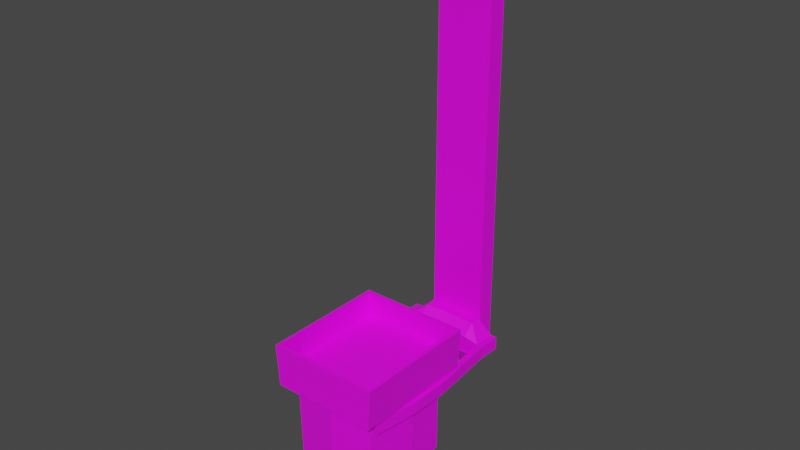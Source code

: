 # Source: GarbageMachine.blend  (saved by Blender 3.4.6; exported with 4.5.12 LTS)
import bpy
from mathutils import Matrix  # noqa: F401  (used for matrix-valued properties, if any)

bpy.ops.wm.read_factory_settings(use_empty=True)
scene = bpy.context.scene
scene.name = 'Scene'

# ---- collections
col_collection = bpy.data.collections.new('Collection'); scene.collection.children.link(col_collection)

# ---- images (referenced by path relative to the original .blend; pixels are not part of the script)
import os
ASSET_DIR = os.environ.get("B2B_ASSET_DIR", "")  # directory of the original .blend (textures are referenced by path, not embedded)
HERE = os.path.dirname(os.path.abspath(__file__))  # packed textures are extracted next to this script under _unpacked/

def load_image(name, relpath, width, height, colorspace="sRGB"):
    """Load a texture the original file referenced (path relative to the .blend, or extracted next to this script)."""
    p = next((c for c in (os.path.join(HERE, relpath), os.path.join(ASSET_DIR, relpath)) if relpath and os.path.exists(c)), "")
    if p:
        img = bpy.data.images.load(p, check_existing=True)
        img.name = name
    else:  # same state as the original file: an image datablock whose file is absent (Cycles renders it pink)
        img = bpy.data.images.new(name, width, height)
        img.source = "FILE"
        img.filepath = "//" + (relpath or name)
    img.colorspace_settings.name = colorspace
    return img
img_colorpalete_duel_32x_png = load_image('colorPalete_duel-32x.png', 'Colors/colorPalete_duel-32x.png', 1024, 1024, 'sRGB')

# ---- materials (node trees are filled in below, after node groups)
mat_materialmap = bpy.data.materials.new('MaterialMap')
mat_materialmap.alpha_threshold = 0.0
mat_materialmap.use_transparent_shadow = False
mat_materialmap.roughness = 0.5
mat_materialmap.line_color = (0.0, 0.0, 0.0, 1.0)

# ---- material node trees
mat_materialmap.use_nodes = True; mat_materialmap.node_tree.nodes.clear()
_N = mat_materialmap.node_tree.nodes; _L = mat_materialmap.node_tree.links
n0 = _N.new('ShaderNodeOutputMaterial'); n0.name = 'Material Output'; n0.location = (300, 300)
n1 = _N.new('ShaderNodeBsdfPrincipled'); n1.name = 'Principled BSDF'; n1.location = (10, 300)
n1.distribution = 'GGX'
n1.subsurface_method = 'RANDOM_WALK_SKIN'
n1.inputs[3].default_value = 1.45
n1.inputs[27].default_value = (0.0, 0.0, 0.0, 1.0)
n1.inputs[28].default_value = 1.0
n2 = _N.new('ShaderNodeTexImage'); n2.name = 'Image Texture'; n2.location = (-446, 282)
n2.image = img_colorpalete_duel_32x_png
_L.new(n1.outputs[0], n0.inputs[0])
_L.new(n2.outputs[0], n1.inputs[0])
n0.is_active_output = True

# ---- world
world_world = bpy.data.worlds.new('World'); scene.world = world_world
world_world.use_nodes = True; world_world.node_tree.nodes.clear()
_N = world_world.node_tree.nodes; _L = world_world.node_tree.links
n0 = _N.new('ShaderNodeOutputWorld'); n0.name = 'World Output'; n0.location = (300, 300)
n1 = _N.new('ShaderNodeBackground'); n1.name = 'Background'; n1.location = (10, 300)
n1.inputs[0].default_value = (0.05088, 0.05088, 0.05088, 1.0)
_L.new(n1.outputs[0], n0.inputs[0])
n0.is_active_output = True
world_world.color = (0.05088, 0.05088, 0.05088)
world_world.use_sun_shadow = False
world_world.sun_shadow_jitter_overblur = 0.0

# ---- meshes
me_cube_034 = bpy.data.meshes.new('Cube.034')
me_cube_034.from_pydata([(0.3117, -0.8424, 1.1), (0.3117, -0.615, 1.1), (0.2977, -0.6139, 0.8267), (0.2977, -0.8402, 0.8267), (0.2586, -1.137, 0.8267), (0.3117, -1.195, 1.1), (0.2349, -0.5368, 0.8267), (0.3117, -0.4869, 1.1), (0.0, -0.4942, 0.8267), (0.0, -0.4869, 1.1), (0.0, -1.167, 0.8267), (0.0, -1.195, 1.1), (0.0, -0.6139, 0.8267), (0.0, -0.8402, 0.8267), (0.0, -0.8402, 0.06833), (0.0, -0.5486, 0.06833), (0.0, -0.6139, 0.06833), (0.2621, -0.8379, 0.3699), (0.2621, -0.6468, 0.3699), (0.2155, -0.5896, 0.3699), (0.2502, -0.6468, 0.06833), (0.2269, -1.092, 0.3699), (0.3346, -0.4635, 1.099), (0.3346, -0.5982, 1.099), (0.3185, -0.8567, 0.8473), (0.3185, -0.597, 0.8473), (0.0, -0.4635, 1.099), (0.3185, -0.4635, 0.8473), (0.3346, -0.8592, 1.099), (0.3346, -1.22, 1.099), (0.3185, -1.217, 0.8473), (0.0, -1.217, 0.8473), (0.0, -0.4635, 0.8473), (0.0, -1.22, 1.099), (0.0, -0.6139, 0.3699), (0.0, -0.8402, 0.3699), (0.0, -0.4942, 0.3699), (0.2977, -0.8402, 0.3699), (0.2977, -0.6139, 0.3699), (0.2349, -0.5368, 0.3699), (0.0, -1.153, 0.3699), (0.2586, -1.124, 0.3699), (0.0, -1.116, 0.3699), (0.0, -0.5486, 0.3699), (0.2502, -0.8379, 0.06833), (0.2036, -0.5896, 0.06833), (0.0, -1.056, 0.1092), (0.215, -1.032, 0.1092), (0.2581, -0.4852, 0.1226), (0.2764, -0.5358, 0.1226), (0.2581, -0.5198, 0.03902), (0.2764, -0.5556, 0.07478), (0.2581, -0.6034, 0.004397), (0.2764, -0.6034, 0.05496), (0.2581, -0.687, 0.03902), (0.2764, -0.6512, 0.07478), (0.2581, -0.7216, 0.1226), (0.2764, -0.6711, 0.1226), (0.2581, -0.687, 0.2062), (0.2764, -0.6512, 0.1704), (0.2581, -0.6034, 0.2408), (0.2764, -0.6034, 0.1903), (0.2581, -0.5198, 0.2062), (0.2764, -0.5556, 0.1704), (0.2764, -0.5198, 0.03902), (0.2764, -0.4852, 0.1226), (0.2764, -0.6034, 0.004397), (0.2764, -0.687, 0.03902), (0.2764, -0.7216, 0.1226), (0.2764, -0.687, 0.2062), (0.2764, -0.6034, 0.2408), (0.2764, -0.5198, 0.2062), (0.2977, -0.6139, 0.8334), (0.2977, -0.8402, 0.8334), (0.2586, -1.137, 0.8334), (0.2977, -0.8402, 0.7565), (0.2977, -0.6139, 0.7565), (0.2586, -1.124, 0.7565), (0.336, -0.8416, 0.8333), (0.336, -0.6154, 0.8333), (0.2969, -1.138, 0.8333), (0.2969, -1.125, 0.7563), (0.336, -0.8416, 0.7563), (0.336, -0.6154, 0.7563), (0.257, -0.196, 0.7565), (0.257, -0.196, 0.8334), (0.2953, -0.1974, 0.7563), (0.2953, -0.1974, 0.8333), (0.2593, -0.05981, 0.7565), (0.2593, -0.05981, 0.8334), (0.2975, -0.06121, 0.7563), (0.2975, -0.06121, 0.8333), (0.0, -0.1883, 0.7565), (0.0, -0.1883, 0.8334), (0.0, -0.05208, 0.7565), (0.0, -0.05208, 0.8334), (0.0, -0.4869, 0.9526), (0.0, -0.615, 0.9526), (0.3117, -0.4869, 0.9526), (0.3117, -0.615, 0.9526), (0.3117, -0.8424, 0.9526), (0.3117, -1.195, 0.9526), (0.0, -0.8424, 0.9526), (0.0, -1.195, 0.9526), (0.2965, -0.1276, 0.8333), (0.2582, -0.1262, 0.8334), (0.2965, -0.1276, 0.7563), (0.2582, -0.1262, 0.7565), (0.1674, -0.1262, 0.6221), (0.1674, -0.1262, 0.9099), (0.1662, -0.196, 0.8511), (0.0, -0.1185, 0.9099), (0.0, -0.1883, 0.8511), (0.0, -0.05208, 0.9099), (0.1684, -0.05981, 0.9099), (0.1684, -0.05981, 0.6221), (0.0, -0.1185, 0.6221), (0.0, -0.05208, 0.6221), (0.1662, -0.196, 0.7432), (0.0, -0.1883, 0.7432)], [], [(2, 3, 37, 38), (2, 6, 27, 25), (10, 4, 30, 31), (10, 13, 35, 42, 40), (4, 10, 40, 41), (0, 1, 99, 100), (11, 5, 101, 103), (7, 1, 23, 22), (4, 3, 24, 30), (5, 0, 100, 101), (8, 9, 26, 32), (34, 43, 15, 16), (15, 45, 20, 16), (42, 35, 14, 46), (3, 4, 41, 37), (13, 12, 34, 35), (6, 2, 38, 39), (8, 6, 39, 36), (12, 8, 36, 43, 34), (32, 26, 22, 27), (24, 28, 29, 30), (27, 22, 23, 25), (30, 29, 33, 31), (25, 23, 28, 24), (3, 2, 25, 24), (1, 0, 28, 23), (11, 10, 31, 33), (0, 5, 29, 28), (5, 11, 33, 29), (9, 7, 22, 26), (6, 8, 32, 27), (46, 14, 44, 47), (43, 19, 45, 15), (17, 18, 38, 37), (18, 19, 39, 38), (19, 43, 36, 39), (18, 17, 44, 20), (21, 17, 37, 41), (19, 18, 20, 45), (42, 21, 41, 40), (17, 21, 47, 44), (44, 14, 16, 20), (21, 42, 46, 47), (35, 34, 16, 14), (48, 65, 64, 50), (50, 64, 66, 52), (52, 66, 67, 54), (54, 67, 68, 56), (56, 68, 69, 58), (58, 69, 70, 60), (51, 49, 63, 61, 59, 57, 55, 53), (60, 70, 71, 62), (62, 71, 65, 48), (48, 50, 52, 54, 56, 58, 60, 62), (49, 51, 64, 65), (51, 53, 66, 64), (53, 55, 67, 66), (55, 57, 68, 67), (57, 59, 69, 68), (59, 61, 70, 69), (61, 63, 71, 70), (63, 49, 65, 71), (72, 76, 75, 73), (73, 75, 77, 74), (79, 78, 82, 83), (78, 80, 81, 82), (75, 76, 83, 82), (73, 74, 80, 78), (83, 76, 84, 86), (77, 75, 82, 81), (74, 77, 81, 80), (72, 73, 78, 79), (105, 104, 91, 89), (76, 72, 85, 84), (79, 83, 86, 87), (72, 79, 87, 85), (88, 89, 91, 90), (104, 106, 90, 91), (106, 107, 88, 90), (89, 88, 94, 95), (88, 107, 108, 115), (89, 95, 113, 114), (84, 85, 93, 92), (99, 97, 102, 100), (100, 102, 103, 101), (98, 96, 97, 99), (7, 9, 96, 98), (1, 7, 98, 99), (93, 85, 110, 112), (107, 84, 118, 108), (86, 84, 107, 106), (87, 86, 106, 104), (85, 87, 104, 105), (109, 114, 113, 111), (110, 109, 111, 112), (105, 89, 114, 109), (85, 105, 109, 110), (108, 118, 119, 116), (115, 108, 116, 117), (84, 92, 119, 118), (94, 88, 115, 117)])
_uv = me_cube_034.uv_layers.new(name='UVMap')
_uv.uv.foreach_set('vector', [0.2801, 0.7291, 0.281, 0.7291, 0.281, 0.7291, 0.2801, 0.7291, 0.3261, 0.7291, 0.3789, 0.7291, 0.2798, 0.7291, 0.3006, 0.7291, 0.7138, 0.7291, 0.4478, 0.7291, 0.397, 0.7291, 0.7202, 0.7291, 0.2826, 0.7291, 0.2812, 0.7291, 0.2812, 0.7291, 0.2824, 0.7291, 0.2826, 0.7291, 0.2836, 0.7291, 0.2826, 0.7291, 0.2826, 0.7291, 0.2836, 0.7291, 0.3422, 0.7291, 0.319, 0.7291, 0.319, 0.7291, 0.3422, 0.7291, 0.6943, 0.7291, 0.3754, 0.7291, 0.3754, 0.7291, 0.6943, 0.7291, 0.3067, 0.7291, 0.319, 0.7291, 0.2935, 0.7291, 0.2798, 0.7291, 0.4478, 0.7291, 0.3613, 0.7291, 0.341, 0.7291, 0.397, 0.7291, 0.3754, 0.7291, 0.3422, 0.7291, 0.3422, 0.7291, 0.3754, 0.7291, 0.2829, 0.7291, 0.2829, 0.7291, 0.2828, 0.7291, 0.2828, 0.7291, 0.2803, 0.7291, 0.28, 0.7291, 0.28, 0.7291, 0.2803, 0.7291, 0.3701, 0.7291, 0.5684, 0.7291, 0.6075, 0.7291, 0.3599, 0.7291, 0.2824, 0.7291, 0.2812, 0.7291, 0.2812, 0.7291, 0.2824, 0.7291, 0.281, 0.7291, 0.2822, 0.7291, 0.2822, 0.7291, 0.281, 0.7291, 0.2812, 0.7291, 0.2803, 0.7291, 0.2803, 0.7291, 0.2812, 0.7291, 0.2798, 0.7291, 0.2801, 0.7291, 0.2801, 0.7291, 0.2798, 0.7291, 0.2845, 0.7291, 0.2836, 0.7291, 0.2836, 0.7291, 0.2845, 0.7291, 0.2803, 0.7291, 0.2798, 0.7291, 0.2798, 0.7291, 0.28, 0.7291, 0.2803, 0.7291, 0.2798, 0.7291, 0.5433, 0.7291, 0.5434, 0.7291, 0.2799, 0.7291, 0.2804, 0.7291, 0.5444, 0.7291, 0.5449, 0.7291, 0.2809, 0.7291, 0.2798, 0.7291, 0.5438, 0.7291, 0.544, 0.7291, 0.28, 0.7291, 0.5434, 0.7291, 0.2798, 0.7291, 0.28, 0.7291, 0.5435, 0.7291, 0.28, 0.7291, 0.544, 0.7291, 0.5444, 0.7291, 0.2804, 0.7291, 0.3613, 0.7291, 0.3261, 0.7291, 0.3006, 0.7291, 0.341, 0.7291, 0.319, 0.7291, 0.3422, 0.7291, 0.32, 0.7291, 0.2935, 0.7291, 0.2828, 0.7291, 0.2828, 0.7291, 0.2826, 0.7291, 0.2826, 0.7291, 0.3422, 0.7291, 0.3754, 0.7291, 0.3568, 0.7291, 0.32, 0.7291, 0.3754, 0.7291, 0.6943, 0.7291, 0.6995, 0.7291, 0.3568, 0.7291, 0.6256, 0.7291, 0.3067, 0.7291, 0.2798, 0.7291, 0.6225, 0.7291, 0.3789, 0.7291, 0.6092, 0.7291, 0.603, 0.7291, 0.2798, 0.7291, 0.2798, 0.7291, 0.3247, 0.7291, 0.5778, 0.7291, 0.4999, 0.7291, 0.284, 0.7291, 0.2832, 0.7291, 0.2832, 0.7291, 0.284, 0.7291, 0.596, 0.7291, 0.6257, 0.7291, 0.6675, 0.7291, 0.6323, 0.7291, 0.6257, 0.7291, 0.5866, 0.7291, 0.6148, 0.7291, 0.6675, 0.7291, 0.5866, 0.7291, 0.376, 0.7291, 0.3845, 0.7291, 0.6148, 0.7291, 0.5972, 0.7291, 0.5975, 0.7291, 0.2821, 0.7291, 0.2818, 0.7291, 0.5181, 0.7291, 0.596, 0.7291, 0.6323, 0.7291, 0.5458, 0.7291, 0.5952, 0.7291, 0.5972, 0.7291, 0.2818, 0.7291, 0.2798, 0.7291, 0.2857, 0.7291, 0.5181, 0.7291, 0.5458, 0.7291, 0.2798, 0.7291, 0.5975, 0.7291, 0.5965, 0.7291, 0.281, 0.7291, 0.2821, 0.7291, 0.5778, 0.7291, 0.3247, 0.7291, 0.3599, 0.7291, 0.6075, 0.7291, 0.2822, 0.7291, 0.2832, 0.7291, 0.2832, 0.7291, 0.2823, 0.7291, 0.2812, 0.7291, 0.2803, 0.7291, 0.2803, 0.7291, 0.2812, 0.7291, 0.2788, 0.4672, 0.2786, 0.4672, 0.2786, 0.4672, 0.2788, 0.4672, 0.2788, 0.4672, 0.2786, 0.4672, 0.2786, 0.4672, 0.2788, 0.4672, 0.2789, 0.4672, 0.2788, 0.4672, 0.2788, 0.4672, 0.2789, 0.4672, 0.2789, 0.4672, 0.2788, 0.4672, 0.2788, 0.4672, 0.2789, 0.4672, 0.2789, 0.4672, 0.2788, 0.4672, 0.2788, 0.4672, 0.2789, 0.4672, 0.2789, 0.4672, 0.2791, 0.4672, 0.2791, 0.4672, 0.2789, 0.4672, 0.4104, 0.4512, 0.5, 0.4512, 0.5896, 0.4512, 0.6267, 0.4512, 0.5896, 0.4512, 0.5, 0.4512, 0.4104, 0.4512, 0.3733, 0.4512, 0.2789, 0.4672, 0.2791, 0.4672, 0.2791, 0.4672, 0.2789, 0.4672, 0.2788, 0.4672, 0.2786, 0.4672, 0.2786, 0.4672, 0.2788, 0.4672, 0.5, 0.4672, 0.6565, 0.4672, 0.7214, 0.4672, 0.6565, 0.4672, 0.5, 0.4672, 0.3435, 0.4672, 0.2786, 0.4672, 0.3435, 0.4672, 0.5, 0.4672, 0.4104, 0.4672, 0.3435, 0.4672, 0.5, 0.4672, 0.4104, 0.4672, 0.3733, 0.4672, 0.2786, 0.4672, 0.3435, 0.4672, 0.3733, 0.4672, 0.4104, 0.4672, 0.3435, 0.4672, 0.2786, 0.4672, 0.4104, 0.4672, 0.5, 0.4672, 0.5, 0.4672, 0.3435, 0.4672, 0.5, 0.4672, 0.5896, 0.4672, 0.6565, 0.4672, 0.5, 0.4672, 0.5896, 0.4672, 0.6267, 0.4672, 0.7214, 0.4672, 0.6565, 0.4672, 0.6267, 0.4672, 0.5896, 0.4672, 0.6565, 0.4672, 0.7214, 0.4672, 0.5896, 0.4672, 0.5, 0.4672, 0.5, 0.4672, 0.6565, 0.4672, 0.2801, 0.8537, 0.2801, 0.8537, 0.281, 0.8537, 0.281, 0.8537, 0.281, 0.8537, 0.281, 0.8537, 0.2822, 0.8537, 0.2822, 0.8537, 0.2801, 0.8537, 0.281, 0.8537, 0.281, 0.8537, 0.2801, 0.8537, 0.281, 0.8537, 0.2822, 0.8537, 0.2822, 0.8537, 0.281, 0.8537, 0.281, 0.8537, 0.2801, 0.8537, 0.2801, 0.8537, 0.281, 0.8537, 0.281, 0.8537, 0.2822, 0.8537, 0.2822, 0.8537, 0.281, 0.8537, 0.2801, 0.8537, 0.2801, 0.8537, 0.2801, 0.8537, 0.2801, 0.8537, 0.2822, 0.8537, 0.281, 0.8537, 0.281, 0.8537, 0.2822, 0.8537, 0.2822, 0.8537, 0.2822, 0.8537, 0.2822, 0.8537, 0.2822, 0.8537, 0.2801, 0.8537, 0.281, 0.8537, 0.281, 0.8537, 0.2801, 0.8537, 0.2801, 0.8537, 0.2801, 0.8537, 0.2801, 0.8537, 0.2801, 0.8537, 0.2801, 0.8537, 0.2801, 0.8537, 0.2801, 0.8537, 0.2801, 0.8537, 0.2801, 0.8537, 0.2801, 0.8537, 0.2801, 0.8537, 0.2801, 0.8537, 0.2801, 0.8537, 0.2801, 0.8537, 0.2801, 0.8537, 0.2801, 0.8537, 0.2801, 0.8537, 0.2801, 0.8537, 0.2801, 0.8537, 0.2801, 0.8537, 0.2801, 0.8537, 0.2801, 0.8537, 0.2801, 0.8537, 0.2801, 0.8537, 0.2801, 0.8537, 0.2801, 0.8537, 0.2801, 0.8537, 0.2801, 0.8537, 0.2801, 0.8537, 0.2801, 0.8537, 0.2801, 0.8537, 0.2801, 0.8537, 0.2801, 0.8571, 0.2801, 0.8571, 0.2801, 0.8571, 0.2801, 0.8571, 0.2801, 0.8537, 0.2801, 0.8537, 0.2801, 0.8537, 0.2801, 0.8537, 0.2801, 0.8571, 0.2801, 0.8571, 0.2801, 0.8571, 0.2801, 0.8571, 0.319, 0.7431, 0.6379, 0.7431, 0.661, 0.7431, 0.3422, 0.7431, 0.3422, 0.7431, 0.661, 0.7431, 0.6943, 0.7431, 0.3754, 0.7431, 0.3067, 0.7431, 0.6256, 0.7431, 0.6379, 0.7431, 0.319, 0.7431, 0.3067, 0.7291, 0.6256, 0.7291, 0.6256, 0.7291, 0.3067, 0.7291, 0.319, 0.7291, 0.3067, 0.7291, 0.3067, 0.7291, 0.319, 0.7291, 0.2801, 0.8571, 0.2801, 0.8571, 0.2801, 0.8571, 0.2801, 0.8571, 0.2801, 0.8571, 0.2801, 0.8571, 0.2801, 0.8571, 0.2801, 0.8571, 0.2801, 0.8537, 0.2801, 0.8537, 0.2801, 0.8537, 0.2801, 0.8537, 0.2801, 0.8537, 0.2801, 0.8537, 0.2801, 0.8537, 0.2801, 0.8537, 0.2801, 0.8537, 0.2801, 0.8537, 0.2801, 0.8537, 0.2801, 0.8537, 0.2801, 0.8571, 0.2801, 0.8571, 0.2801, 0.8571, 0.2801, 0.8571, 0.2801, 0.8571, 0.2801, 0.8571, 0.2801, 0.8571, 0.2801, 0.8571, 0.2801, 0.8571, 0.2801, 0.8571, 0.2801, 0.8571, 0.2801, 0.8571, 0.2801, 0.8571, 0.2801, 0.8571, 0.2801, 0.8571, 0.2801, 0.8571, 0.2801, 0.8571, 0.2801, 0.8571, 0.2801, 0.8571, 0.2801, 0.8571, 0.2801, 0.8537, 0.2801, 0.8537, 0.2801, 0.8537, 0.2801, 0.8537, 0.2801, 0.8571, 0.2801, 0.8571, 0.2801, 0.8571, 0.2801, 0.8571, 0.2801, 0.8537, 0.2801, 0.8537, 0.2801, 0.8537, 0.2801, 0.8537])
me_cube_034.materials.append(mat_materialmap)
me_cube_034.update()
me_cube_030 = bpy.data.meshes.new('Cube.030')
me_cube_030.from_pydata([(-0.1698, -0.05467, 0.6119), (-0.1698, -0.05467, 3.355), (-0.1698, 0.05467, 0.6119), (-0.1698, 0.05467, 3.355), (0.1698, -0.05467, 0.6119), (0.1698, -0.05467, 3.355), (0.1698, 0.05467, 0.6119), (0.1698, 0.05467, 3.355)], [], [(0, 1, 3, 2), (2, 3, 7, 6), (6, 7, 5, 4), (4, 5, 1, 0), (2, 6, 4, 0), (7, 3, 1, 5)])
_uv = me_cube_030.uv_layers.new(name='UVMap')
_uv.uv.foreach_set('vector', [0.2605, 0.85, 0.2605, 0.8502, 0.2585, 0.8502, 0.2585, 0.85, 0.245, 0.85, 0.245, 0.8502, 0.2336, 0.8502, 0.2336, 0.85, 0.2585, 0.85, 0.2585, 0.8502, 0.2564, 0.8502, 0.2564, 0.85, 0.2564, 0.85, 0.2564, 0.8502, 0.245, 0.8502, 0.245, 0.85, 0.7664, 0.8502, 0.7664, 0.8502, 0.2336, 0.8502, 0.2336, 0.8502, 0.7664, 0.8502, 0.7664, 0.8502, 0.2336, 0.8502, 0.2336, 0.8502])
me_cube_030.materials.append(mat_materialmap)
me_cube_030.update()

# ---- objects
ob_garbagemachinebox = bpy.data.objects.new('GarbageMachineBox', me_cube_034)
ob_garbagemachine = bpy.data.objects.new('GarbageMachine', me_cube_030)

# ---- transforms, parenting, visibility, modifiers, constraints
ob_garbagemachinebox.parent = ob_garbagemachine
ob_garbagemachinebox.location = (0.0, 0.0, 0.0)
_m = ob_garbagemachinebox.modifiers.new('Mirror', 'MIRROR')
_m.use_clip = True
ob_garbagemachine.location = (0.0, 0.0, 0.0)

# ---- collection membership
col_collection.objects.link(ob_garbagemachinebox)
col_collection.objects.link(ob_garbagemachine)

# ---- scene / render settings (as saved in the file)
scene.frame_start = 1; scene.frame_end = 120; scene.frame_set(1)
scene.render.engine = 'BLENDER_EEVEE_NEXT'
scene.cycles.sampling_pattern = 'TABULATED_SOBOL'
scene.cycles.use_light_tree = False
scene.view_settings.view_transform = 'Filmic'
bpy.context.view_layer.update()

# ---- added for rendering (the .blend has no active camera and no usable light): camera, sun
cam_auto = bpy.data.cameras.new('AutoCamera')
cam_auto.lens = 50.0
cam_auto.sensor_width = 36.0
cam_auto.clip_end = 1000.0
ob_auto_camera = bpy.data.objects.new('AutoCamera', cam_auto)
scene.collection.objects.link(ob_auto_camera)
ob_auto_camera.location = (3.37468, -4.63238, 4.37946)
ob_auto_camera.rotation_euler = (1.09748, -7.21219e-08, 0.694738)
scene.camera = ob_auto_camera
light_auto_sun = bpy.data.lights.new('AutoSun', 'SUN')
light_auto_sun.energy = 3.0
light_auto_sun.angle = 0.0523599
ob_auto_sun = bpy.data.objects.new('AutoSun', light_auto_sun)
scene.collection.objects.link(ob_auto_sun)
ob_auto_sun.rotation_euler = (0.872665, 0.174533, 0.523599)
bpy.context.view_layer.update()
